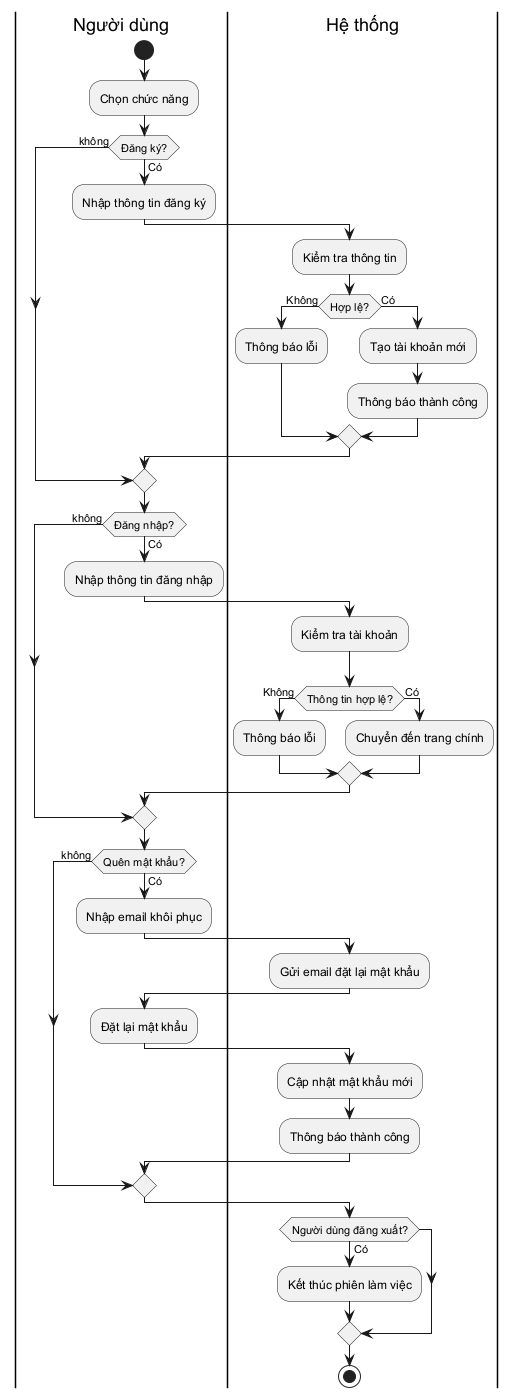

The diagram above was rendered by PlantUML. Its source (embedded in the PNG):
@startuml
|Người dùng|
start
:Chọn chức năng;
if (Đăng ký?) then (Có)
    :Nhập thông tin đăng ký;
    |Hệ thống|
    :Kiểm tra thông tin;
    if (Hợp lệ?) then (Không)
        :Thông báo lỗi;
    else (Có)
        :Tạo tài khoản mới;
        :Thông báo thành công;
    endif
else (không)
endif
    |Người dùng|
if (Đăng nhập?) then (Có)

    :Nhập thông tin đăng nhập;
    |Hệ thống|
    :Kiểm tra tài khoản;
    if (Thông tin hợp lệ?) then (Không)
        :Thông báo lỗi;
    else (Có)
        :Chuyển đến trang chính;
    endif
else (không)
endif

    |Người dùng|
if (Quên mật khẩu?) then (Có)
    :Nhập email khôi phục;
    |Hệ thống|
    :Gửi email đặt lại mật khẩu;
    |Người dùng|
    :Đặt lại mật khẩu;
    |Hệ thống|
    :Cập nhật mật khẩu mới;
    :Thông báo thành công;
else (không)
endif

if (Người dùng đăng xuất?) then (Có)
    |Hệ thống|
    :Kết thúc phiên làm việc;
endif

stop
@enduml